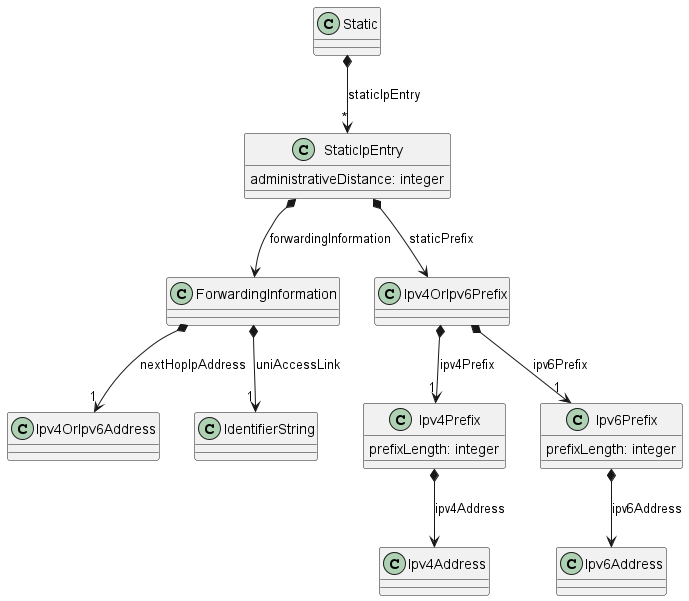

The diagram above was rendered by PlantUML. Its source (embedded in the PNG):
@startuml

class ForwardingInformation {

}

ForwardingInformation *-->"1" Ipv4OrIpv6Address : nextHopIpAddress
ForwardingInformation *-->"1" IdentifierString : uniAccessLink



class Ipv4Address {

}



class Ipv4OrIpv6Address {

}



class Ipv4OrIpv6Prefix {

}

Ipv4OrIpv6Prefix *-->"1" Ipv4Prefix : ipv4Prefix
Ipv4OrIpv6Prefix *-->"1" Ipv6Prefix : ipv6Prefix


class Ipv4Prefix {

    prefixLength: integer
}

Ipv4Prefix *--> Ipv4Address : ipv4Address


class Ipv6Address {

}



class Ipv6Prefix {

    prefixLength: integer
}

Ipv6Prefix *--> Ipv6Address : ipv6Address


class Static {

}

Static *-->"*" StaticIpEntry : staticIpEntry


class StaticIpEntry {

    administrativeDistance: integer
}

StaticIpEntry *--> ForwardingInformation : forwardingInformation
StaticIpEntry *--> Ipv4OrIpv6Prefix : staticPrefix


@enduml